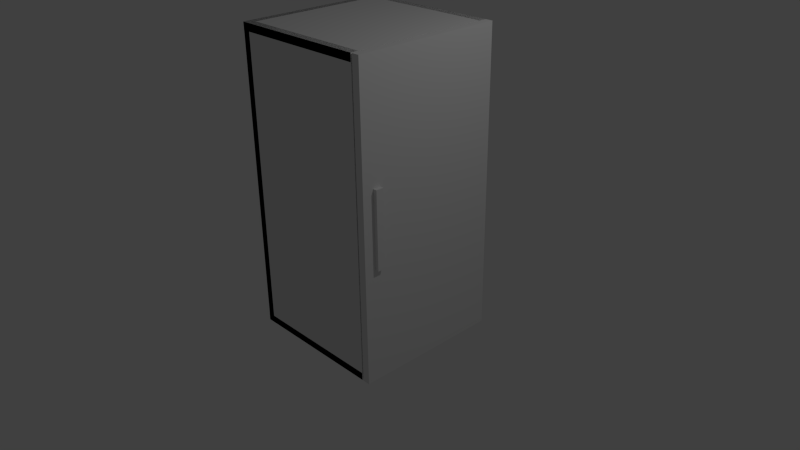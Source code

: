 # Source: fridge.blend  (saved by Blender 2.75.0; exported with 4.5.12 LTS)
import bpy
from mathutils import Matrix  # noqa: F401  (used for matrix-valued properties, if any)

bpy.ops.wm.read_factory_settings(use_empty=True)
scene = bpy.context.scene
scene.name = 'Scene'

# ---- collections
col_collection_1 = bpy.data.collections.new('Collection 1'); scene.collection.children.link(col_collection_1)

# ---- world
world_world = bpy.data.worlds.new('World'); scene.world = world_world
world_world.color = (0.05088, 0.05088, 0.05088)
world_world.use_sun_shadow = False
world_world.sun_shadow_jitter_overblur = 0.0
world_world.cycles.sampling_method = 'MANUAL'
world_world.cycles.sample_map_resolution = 256

# ---- cameras
cam_camera = bpy.data.cameras.new('Camera')
cam_camera.clip_end = 100.0
cam_camera.lens = 35.0
cam_camera.sensor_width = 32.0
cam_camera.sensor_height = 18.0
cam_camera.ortho_scale = 7.314
cam_camera.dof.focus_distance = 0.0
cam_camera.dof.aperture_fstop = 128.0

# ---- lights
light_lamp = bpy.data.lights.new('Lamp', 'POINT')
light_lamp.transmission_factor = 0.0
light_lamp.cutoff_distance = 30.0
light_lamp.energy = 100.0
light_lamp.shadow_buffer_clip_start = 1.001
light_lamp.shadow_soft_size = 0.1
light_lamp.shadow_maximum_resolution = 0.006
light_lamp.use_absolute_resolution = True
light_lamp.cycles.use_multiple_importance_sampling = False

# ---- meshes
me_cube_002 = bpy.data.meshes.new('Cube.002')
me_cube_002.from_pydata([(-1.0, -1.0, -1.0), (-1.0, -1.0, 1.0), (-1.0, 1.0, -1.0), (-1.0, 1.0, 1.0), (1.0, -1.0, -1.0), (1.0, -1.0, 1.0), (1.0, 1.0, -1.0), (1.0, 1.0, 1.0)], [], [(1, 3, 2, 0), (3, 7, 6, 2), (7, 5, 4, 6), (5, 1, 0, 4), (0, 2, 6, 4), (5, 7, 3, 1)])
me_cube_002.use_remesh_preserve_volume = False
me_cube_002.use_remesh_preserve_attributes = False
me_cube_002.use_mirror_vertex_groups = False
me_cube_002.update()
me_cube_001 = bpy.data.meshes.new('Cube.001')
me_cube_001.from_pydata([(-1.0, -1.0, -1.0), (-1.0, -1.0, 1.0), (-1.0, 1.0, -1.0), (-1.0, 1.0, 1.0), (1.0, -1.0, -1.0), (1.0, -1.0, 1.0), (1.0, 1.0, -1.0), (1.0, 1.0, 1.0)], [], [(1, 3, 2, 0), (3, 7, 6, 2), (7, 5, 4, 6), (5, 1, 0, 4), (0, 2, 6, 4), (5, 7, 3, 1)])
me_cube_001.use_remesh_preserve_volume = False
me_cube_001.use_remesh_preserve_attributes = False
me_cube_001.use_mirror_vertex_groups = False
me_cube_001.update()

# ---- objects
ob_cube = bpy.data.objects.new('Cube', me_cube_002)
ob_cube_005 = bpy.data.objects.new('Cube.005', me_cube_001)
ob_cube_004 = bpy.data.objects.new('Cube.004', me_cube_001)
ob_cube_003 = bpy.data.objects.new('Cube.003', me_cube_001)
ob_cube_002 = bpy.data.objects.new('Cube.002', me_cube_001)
ob_cube_000 = bpy.data.objects.new('Cube.000', me_cube_001)
ob_cube_001 = bpy.data.objects.new('Cube.001', me_cube_001)
ob_lamp = bpy.data.objects.new('Lamp', light_lamp)
ob_camera = bpy.data.objects.new('Camera', cam_camera)

# ---- transforms, parenting, visibility, modifiers, constraints
ob_cube.location = (1.0, -0.8, 1.0)
ob_cube.scale = (0.05, 0.05, 0.5)
ob_cube.lineart.crease_threshold = 0.0
ob_cube_005.location = (0.95, 0.0, 1.0)
ob_cube_005.scale = (0.05, 1.0, 2.0)
ob_cube_005.lineart.crease_threshold = 0.0
ob_cube_004.location = (-0.05708, -0.95, 1.0)
ob_cube_004.scale = (0.94, 0.05, 2.0)
ob_cube_004.lineart.crease_threshold = 0.0
ob_cube_003.location = (-0.95, 0.0, 1.0)
ob_cube_003.scale = (0.05, 1.0, 2.0)
ob_cube_003.lineart.crease_threshold = 0.0
ob_cube_002.location = (-0.06, 0.0, -0.95)
ob_cube_002.scale = (0.94, 1.0, 0.05)
ob_cube_002.lineart.crease_threshold = 0.0
ob_cube_000.location = (-0.06, 0.0, 2.95)
ob_cube_000.scale = (0.94, 1.0, 0.05)
ob_cube_000.lineart.crease_threshold = 0.0
ob_cube_001.location = (-0.06, 0.95, 1.0)
ob_cube_001.scale = (0.94, 0.05, 2.0)
ob_cube_001.lineart.crease_threshold = 0.0
ob_lamp.location = (4.076, 1.005, 5.904)
ob_lamp.rotation_euler = (0.6503, 0.05522, 1.866)
ob_lamp.lock_rotations_4d = False
ob_lamp.empty_display_type = 'ARROWS'
ob_lamp.color = (0.0, 0.0, 0.0, 0.0)
ob_lamp.lineart.crease_threshold = 0.0
ob_camera.location = (7.481, -6.508, 5.344)
ob_camera.rotation_euler = (1.109, 0.01082, 0.8149)
ob_camera.lock_rotations_4d = False
ob_camera.empty_display_type = 'ARROWS'
ob_camera.color = (0.0, 0.0, 0.0, 0.0)
ob_camera.display_type = 'WIRE'
ob_camera.lineart.crease_threshold = 0.0

# ---- collection membership
col_collection_1.objects.link(ob_cube)
col_collection_1.objects.link(ob_cube_005)
col_collection_1.objects.link(ob_cube_004)
col_collection_1.objects.link(ob_cube_003)
col_collection_1.objects.link(ob_cube_002)
col_collection_1.objects.link(ob_cube_000)
col_collection_1.objects.link(ob_cube_001)
col_collection_1.objects.link(ob_lamp)
col_collection_1.objects.link(ob_camera)

# ---- scene / render settings (as saved in the file)
scene.camera = ob_camera
scene.frame_start = 1; scene.frame_end = 250; scene.frame_set(1)
scene.render.engine = 'BLENDER_EEVEE_NEXT'
scene.render.resolution_percentage = 50
scene.render.dither_intensity = 0.0
scene.cycles.use_denoising = False
scene.cycles.samples = 10
scene.cycles.sampling_pattern = 'TABULATED_SOBOL'
scene.cycles.light_sampling_threshold = 0.0
scene.cycles.use_adaptive_sampling = False
scene.cycles.use_light_tree = False
scene.cycles.blur_glossy = 0.0
scene.cycles.pixel_filter_type = 'GAUSSIAN'
scene.cycles.sample_clamp_indirect = 0.0
scene.view_settings.view_transform = 'Standard'
bpy.context.view_layer.update()
